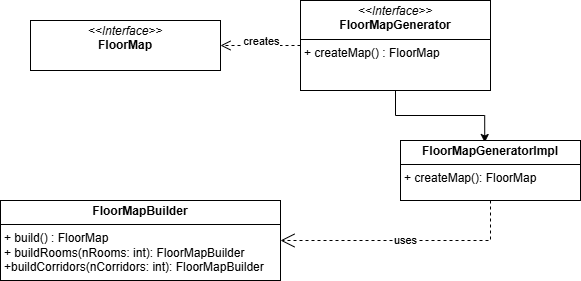

The diagram above was exported from draw.io. Its source (the exported page's mxGraphModel, read from the mxfile embedded in the PNG):
<mxGraphModel dx="1434" dy="780" grid="1" gridSize="10" guides="1" tooltips="1" connect="1" arrows="1" fold="1" page="1" pageScale="1" pageWidth="827" pageHeight="1169" math="0" shadow="0">
  <root>
    <mxCell id="0" />
    <mxCell id="1" parent="0" />
    <mxCell id="2rUTJaTomIyQk48jNVUn-1" value="&lt;p style=&quot;margin:0px;margin-top:4px;text-align:center;&quot;&gt;&lt;i&gt;&amp;lt;&amp;lt;Interface&amp;gt;&amp;gt;&lt;/i&gt;&lt;br&gt;&lt;b&gt;FloorMap&lt;/b&gt;&lt;/p&gt;" style="verticalAlign=top;align=left;overflow=fill;html=1;whiteSpace=wrap;" parent="1" vertex="1">
      <mxGeometry x="100" y="260" width="190" height="50" as="geometry" />
    </mxCell>
    <mxCell id="2rUTJaTomIyQk48jNVUn-15" style="edgeStyle=orthogonalEdgeStyle;rounded=0;orthogonalLoop=1;jettySize=auto;html=1;entryX=0.468;entryY=0.033;entryDx=0;entryDy=0;entryPerimeter=0;" parent="1" source="2rUTJaTomIyQk48jNVUn-3" target="0MVRXs6ieyWo3aewy0U5-2" edge="1">
      <mxGeometry relative="1" as="geometry">
        <mxPoint x="560" y="380" as="targetPoint" />
      </mxGeometry>
    </mxCell>
    <mxCell id="2rUTJaTomIyQk48jNVUn-3" value="&lt;p style=&quot;margin:0px;margin-top:4px;text-align:center;&quot;&gt;&lt;i&gt;&amp;lt;&amp;lt;Interface&amp;gt;&amp;gt;&lt;/i&gt;&lt;br&gt;&lt;b&gt;FloorMapGenerator&lt;/b&gt;&lt;/p&gt;&lt;hr size=&quot;1&quot; style=&quot;border-style:solid;&quot;&gt;&lt;p style=&quot;margin:0px;margin-left:4px;&quot;&gt;+ createMap() : FloorMap&lt;/p&gt;" style="verticalAlign=top;align=left;overflow=fill;html=1;whiteSpace=wrap;" parent="1" vertex="1">
      <mxGeometry x="370" y="240" width="190" height="90" as="geometry" />
    </mxCell>
    <mxCell id="2rUTJaTomIyQk48jNVUn-16" value="creates" style="html=1;verticalAlign=bottom;endArrow=open;dashed=1;endSize=8;curved=0;rounded=0;exitX=0;exitY=0.5;exitDx=0;exitDy=0;entryX=1;entryY=0.5;entryDx=0;entryDy=0;" parent="1" source="2rUTJaTomIyQk48jNVUn-3" target="2rUTJaTomIyQk48jNVUn-1" edge="1">
      <mxGeometry x="-0.0192" y="5" relative="1" as="geometry">
        <mxPoint x="360" y="280" as="sourcePoint" />
        <mxPoint x="280" y="280" as="targetPoint" />
        <mxPoint as="offset" />
      </mxGeometry>
    </mxCell>
    <mxCell id="2rUTJaTomIyQk48jNVUn-24" value="uses" style="endArrow=open;endSize=12;dashed=1;html=1;rounded=0;entryX=1;entryY=0.5;entryDx=0;entryDy=0;exitX=0.5;exitY=1;exitDx=0;exitDy=0;" parent="1" source="0MVRXs6ieyWo3aewy0U5-2" target="0MVRXs6ieyWo3aewy0U5-1" edge="1">
      <mxGeometry width="160" relative="1" as="geometry">
        <mxPoint x="560" y="460" as="sourcePoint" />
        <mxPoint x="360" y="480" as="targetPoint" />
        <Array as="points">
          <mxPoint x="560" y="480" />
        </Array>
      </mxGeometry>
    </mxCell>
    <mxCell id="0MVRXs6ieyWo3aewy0U5-1" value="&lt;p style=&quot;margin:0px;margin-top:4px;text-align:center;&quot;&gt;&lt;b&gt;FloorMapBuilder&lt;/b&gt;&lt;/p&gt;&lt;hr size=&quot;1&quot; style=&quot;border-style:solid;&quot;&gt;&lt;p style=&quot;margin:0px;margin-left:4px;&quot;&gt;+ build() : FloorMap&lt;/p&gt;&lt;p style=&quot;margin:0px;margin-left:4px;&quot;&gt;+ buildRooms(nRooms: int): FloorMapBuilder&lt;/p&gt;&lt;p style=&quot;margin:0px;margin-left:4px;&quot;&gt;+buildCorridors(nCorridors: int): FloorMapBuilder&lt;/p&gt;" style="verticalAlign=top;align=left;overflow=fill;html=1;whiteSpace=wrap;" vertex="1" parent="1">
      <mxGeometry x="70" y="440" width="280" height="80" as="geometry" />
    </mxCell>
    <mxCell id="0MVRXs6ieyWo3aewy0U5-2" value="&lt;p style=&quot;margin:0px;margin-top:4px;text-align:center;&quot;&gt;&lt;b&gt;FloorMapGeneratorImpl&lt;/b&gt;&lt;/p&gt;&lt;hr size=&quot;1&quot; style=&quot;border-style:solid;&quot;&gt;&lt;p style=&quot;margin:0px;margin-left:4px;&quot;&gt;+ createMap(): FloorMap&lt;/p&gt;" style="verticalAlign=top;align=left;overflow=fill;html=1;whiteSpace=wrap;" vertex="1" parent="1">
      <mxGeometry x="470" y="380" width="180" height="60" as="geometry" />
    </mxCell>
  </root>
</mxGraphModel>